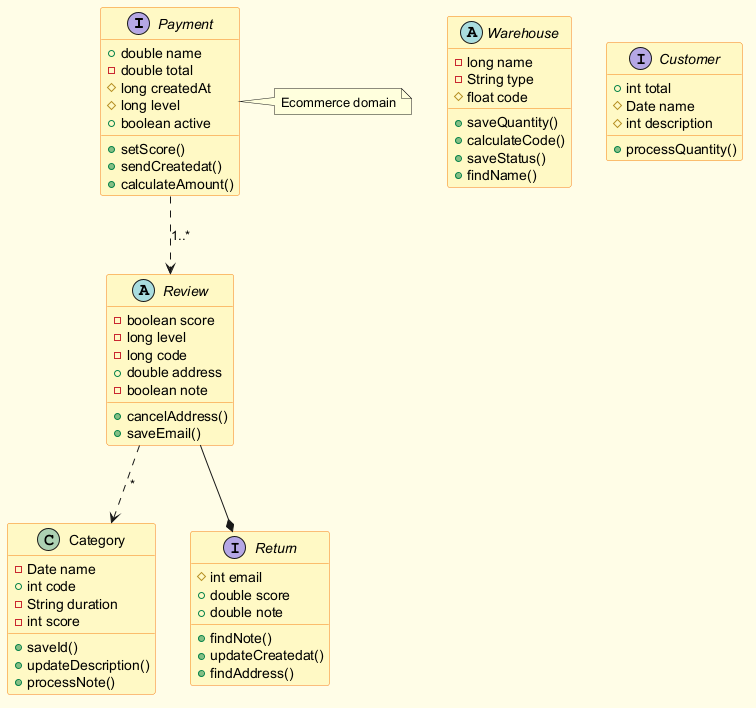

The diagram above was rendered by PlantUML. Its source (embedded in the PNG):
@startuml
skinparam backgroundColor #FFFDE7
skinparam classBackgroundColor #FFF9C4
skinparam classBorderColor #F57F17
interface Payment {
  +double name
  -double total
  #long createdAt
  #long level
  +boolean active
  +setScore()
  +sendCreatedat()
  +calculateAmount()
}
abstract class Review {
  -boolean score
  -long level
  -long code
  +double address
  -boolean note
  +cancelAddress()
  +saveEmail()
}
class Category {
  -Date name
  +int code
  -String duration
  -int score
  +saveId()
  +updateDescription()
  +processNote()
}
interface Return {
  #int email
  +double score
  +double note
  +findNote()
  +updateCreatedat()
  +findAddress()
}
abstract class Warehouse {
  -long name
  -String type
  #float code
  +saveQuantity()
  +calculateCode()
  +saveStatus()
  +findName()
}
interface Customer {
  +int total
  #Date name
  #int description
  +processQuantity()
}
Review ..> Category : "*"
Payment ..> Review : "1..*"
Review --* Return
note right of Payment : Ecommerce domain
@enduml